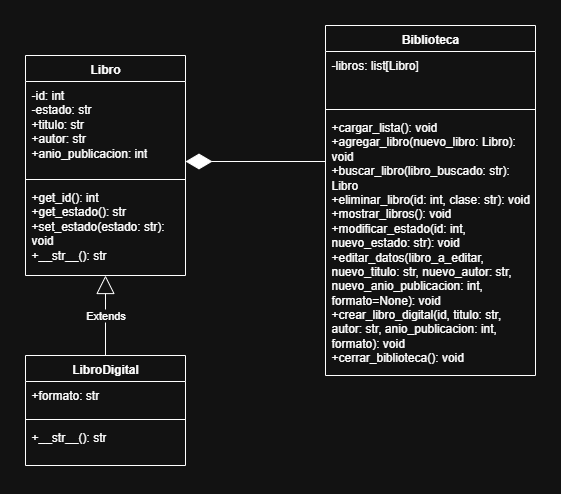

The diagram above was exported from draw.io. Its source (the exported page's mxGraphModel, read from the mxfile embedded in the PNG):
<mxGraphModel dx="983" dy="512" grid="1" gridSize="10" guides="1" tooltips="1" connect="1" arrows="1" fold="1" page="1" pageScale="1" pageWidth="1169" pageHeight="827" math="0" shadow="0">
  <root>
    <mxCell id="0" />
    <mxCell id="1" parent="0" />
    <mxCell id="xjTO4jzmeLLlzw7e9Vzv-1" value="Libro" style="swimlane;fontStyle=1;align=center;verticalAlign=top;childLayout=stackLayout;horizontal=1;startSize=26;horizontalStack=0;resizeParent=1;resizeParentMax=0;resizeLast=0;collapsible=1;marginBottom=0;whiteSpace=wrap;html=1;" vertex="1" parent="1">
      <mxGeometry x="270" y="150" width="160" height="220" as="geometry" />
    </mxCell>
    <mxCell id="xjTO4jzmeLLlzw7e9Vzv-2" value="&lt;span style=&quot;white-space: pre; background-color: light-dark(#ffffff, var(--ge-dark-color, #121212));&quot;&gt;&lt;font face=&quot;Helvetica&quot;&gt;-id: int&lt;br&gt;-estado: str&lt;br&gt;+titulo: str&lt;br&gt;+autor: str&lt;br&gt;+anio_publicacion: int&lt;br&gt;&lt;/font&gt;&lt;/span&gt;&lt;div&gt;&lt;span style=&quot;color: rgb(204, 204, 204); font-family: Consolas, &amp;quot;Courier New&amp;quot;, monospace; font-size: 14px; white-space: pre; background-color: rgb(49, 49, 49);&quot;&gt;&lt;br&gt;&lt;/span&gt;&lt;/div&gt;" style="text;strokeColor=none;fillColor=none;align=left;verticalAlign=top;spacingLeft=4;spacingRight=4;overflow=hidden;rotatable=0;points=[[0,0.5],[1,0.5]];portConstraint=eastwest;whiteSpace=wrap;html=1;" vertex="1" parent="xjTO4jzmeLLlzw7e9Vzv-1">
      <mxGeometry y="26" width="160" height="94" as="geometry" />
    </mxCell>
    <mxCell id="xjTO4jzmeLLlzw7e9Vzv-3" value="" style="line;strokeWidth=1;fillColor=none;align=left;verticalAlign=middle;spacingTop=-1;spacingLeft=3;spacingRight=3;rotatable=0;labelPosition=right;points=[];portConstraint=eastwest;strokeColor=inherit;" vertex="1" parent="xjTO4jzmeLLlzw7e9Vzv-1">
      <mxGeometry y="120" width="160" height="8" as="geometry" />
    </mxCell>
    <mxCell id="xjTO4jzmeLLlzw7e9Vzv-4" value="&lt;div&gt;+get_id(): int&lt;/div&gt;&lt;div&gt;+get_estado(): str&lt;/div&gt;&lt;div&gt;+set_estado(estado: str): void&lt;/div&gt;&lt;div&gt;+__str__(): str&lt;/div&gt;" style="text;strokeColor=none;fillColor=none;align=left;verticalAlign=top;spacingLeft=4;spacingRight=4;overflow=hidden;rotatable=0;points=[[0,0.5],[1,0.5]];portConstraint=eastwest;whiteSpace=wrap;html=1;" vertex="1" parent="xjTO4jzmeLLlzw7e9Vzv-1">
      <mxGeometry y="128" width="160" height="92" as="geometry" />
    </mxCell>
    <mxCell id="xjTO4jzmeLLlzw7e9Vzv-5" value="LibroDigital" style="swimlane;fontStyle=1;align=center;verticalAlign=top;childLayout=stackLayout;horizontal=1;startSize=26;horizontalStack=0;resizeParent=1;resizeParentMax=0;resizeLast=0;collapsible=1;marginBottom=0;whiteSpace=wrap;html=1;" vertex="1" parent="1">
      <mxGeometry x="270" y="450" width="160" height="110" as="geometry" />
    </mxCell>
    <mxCell id="xjTO4jzmeLLlzw7e9Vzv-6" value="&lt;div&gt;&lt;span&gt;&lt;span style=&quot;white-space: pre;&quot;&gt;&lt;font style=&quot;color: light-dark(rgb(204, 204, 204), rgb(255, 255, 255));&quot;&gt;+formato: str&lt;/font&gt;&lt;/span&gt;&lt;/span&gt;&lt;/div&gt;" style="text;strokeColor=none;fillColor=none;align=left;verticalAlign=top;spacingLeft=4;spacingRight=4;overflow=hidden;rotatable=0;points=[[0,0.5],[1,0.5]];portConstraint=eastwest;whiteSpace=wrap;html=1;" vertex="1" parent="xjTO4jzmeLLlzw7e9Vzv-5">
      <mxGeometry y="26" width="160" height="34" as="geometry" />
    </mxCell>
    <mxCell id="xjTO4jzmeLLlzw7e9Vzv-7" value="" style="line;strokeWidth=1;fillColor=none;align=left;verticalAlign=middle;spacingTop=-1;spacingLeft=3;spacingRight=3;rotatable=0;labelPosition=right;points=[];portConstraint=eastwest;strokeColor=inherit;" vertex="1" parent="xjTO4jzmeLLlzw7e9Vzv-5">
      <mxGeometry y="60" width="160" height="8" as="geometry" />
    </mxCell>
    <mxCell id="xjTO4jzmeLLlzw7e9Vzv-8" value="&lt;div&gt;+__str__(): str&lt;/div&gt;" style="text;strokeColor=none;fillColor=none;align=left;verticalAlign=top;spacingLeft=4;spacingRight=4;overflow=hidden;rotatable=0;points=[[0,0.5],[1,0.5]];portConstraint=eastwest;whiteSpace=wrap;html=1;" vertex="1" parent="xjTO4jzmeLLlzw7e9Vzv-5">
      <mxGeometry y="68" width="160" height="42" as="geometry" />
    </mxCell>
    <mxCell id="xjTO4jzmeLLlzw7e9Vzv-10" value="Biblioteca" style="swimlane;fontStyle=1;align=center;verticalAlign=top;childLayout=stackLayout;horizontal=1;startSize=26;horizontalStack=0;resizeParent=1;resizeParentMax=0;resizeLast=0;collapsible=1;marginBottom=0;whiteSpace=wrap;html=1;" vertex="1" parent="1">
      <mxGeometry x="570" y="120" width="210" height="350" as="geometry" />
    </mxCell>
    <mxCell id="xjTO4jzmeLLlzw7e9Vzv-11" value="&lt;div&gt;&lt;span style=&quot;color: rgb(204, 204, 204);&quot;&gt;&lt;span style=&quot;white-space: pre;&quot;&gt;&lt;font style=&quot;color: light-dark(rgb(204, 204, 204), rgb(254, 254, 254));&quot;&gt;-libros: list[Libro]&lt;/font&gt;&lt;/span&gt;&lt;/span&gt;&lt;/div&gt;" style="text;strokeColor=none;fillColor=none;align=left;verticalAlign=top;spacingLeft=4;spacingRight=4;overflow=hidden;rotatable=0;points=[[0,0.5],[1,0.5]];portConstraint=eastwest;whiteSpace=wrap;html=1;" vertex="1" parent="xjTO4jzmeLLlzw7e9Vzv-10">
      <mxGeometry y="26" width="210" height="54" as="geometry" />
    </mxCell>
    <mxCell id="xjTO4jzmeLLlzw7e9Vzv-12" value="" style="line;strokeWidth=1;fillColor=none;align=left;verticalAlign=middle;spacingTop=-1;spacingLeft=3;spacingRight=3;rotatable=0;labelPosition=right;points=[];portConstraint=eastwest;strokeColor=inherit;" vertex="1" parent="xjTO4jzmeLLlzw7e9Vzv-10">
      <mxGeometry y="80" width="210" height="8" as="geometry" />
    </mxCell>
    <mxCell id="xjTO4jzmeLLlzw7e9Vzv-13" value="&lt;div&gt;+cargar_lista(): void&lt;/div&gt;&lt;div&gt;+agregar_libro(nuevo_libro: Libro): void&lt;/div&gt;&lt;div&gt;+buscar_libro(libro_buscado: str): Libro&lt;/div&gt;&lt;div&gt;+eliminar_libro(id: int, clase: str): void&lt;/div&gt;&lt;div&gt;+mostrar_libros(): void&lt;/div&gt;&lt;div&gt;+modificar_estado(id: int, nuevo_estado: str): void&lt;/div&gt;&lt;div&gt;+editar_datos(libro_a_editar, nuevo_titulo: str, nuevo_autor: str, nuevo_anio_publicacion: int, formato=None): void&lt;/div&gt;&lt;div&gt;+crear_libro_digital(id, titulo: str, autor: str, anio_publicacion: int, formato): void&lt;/div&gt;&lt;div&gt;&lt;span style=&quot;background-color: transparent;&quot;&gt;+cerrar_biblioteca(): void&lt;/span&gt;&lt;/div&gt;" style="text;strokeColor=none;fillColor=none;align=left;verticalAlign=top;spacingLeft=4;spacingRight=4;overflow=hidden;rotatable=0;points=[[0,0.5],[1,0.5]];portConstraint=eastwest;whiteSpace=wrap;html=1;" vertex="1" parent="xjTO4jzmeLLlzw7e9Vzv-10">
      <mxGeometry y="88" width="210" height="262" as="geometry" />
    </mxCell>
    <mxCell id="xjTO4jzmeLLlzw7e9Vzv-15" value="" style="endArrow=diamondThin;endFill=1;endSize=24;html=1;rounded=0;" edge="1" parent="1">
      <mxGeometry width="160" relative="1" as="geometry">
        <mxPoint x="570" y="256" as="sourcePoint" />
        <mxPoint x="430" y="256" as="targetPoint" />
      </mxGeometry>
    </mxCell>
    <mxCell id="xjTO4jzmeLLlzw7e9Vzv-16" value="Extends" style="endArrow=block;endSize=16;endFill=0;html=1;rounded=0;exitX=0.5;exitY=0;exitDx=0;exitDy=0;" edge="1" parent="1" source="xjTO4jzmeLLlzw7e9Vzv-5" target="xjTO4jzmeLLlzw7e9Vzv-4">
      <mxGeometry width="160" relative="1" as="geometry">
        <mxPoint x="410" y="350" as="sourcePoint" />
        <mxPoint x="570" y="350" as="targetPoint" />
      </mxGeometry>
    </mxCell>
  </root>
</mxGraphModel>